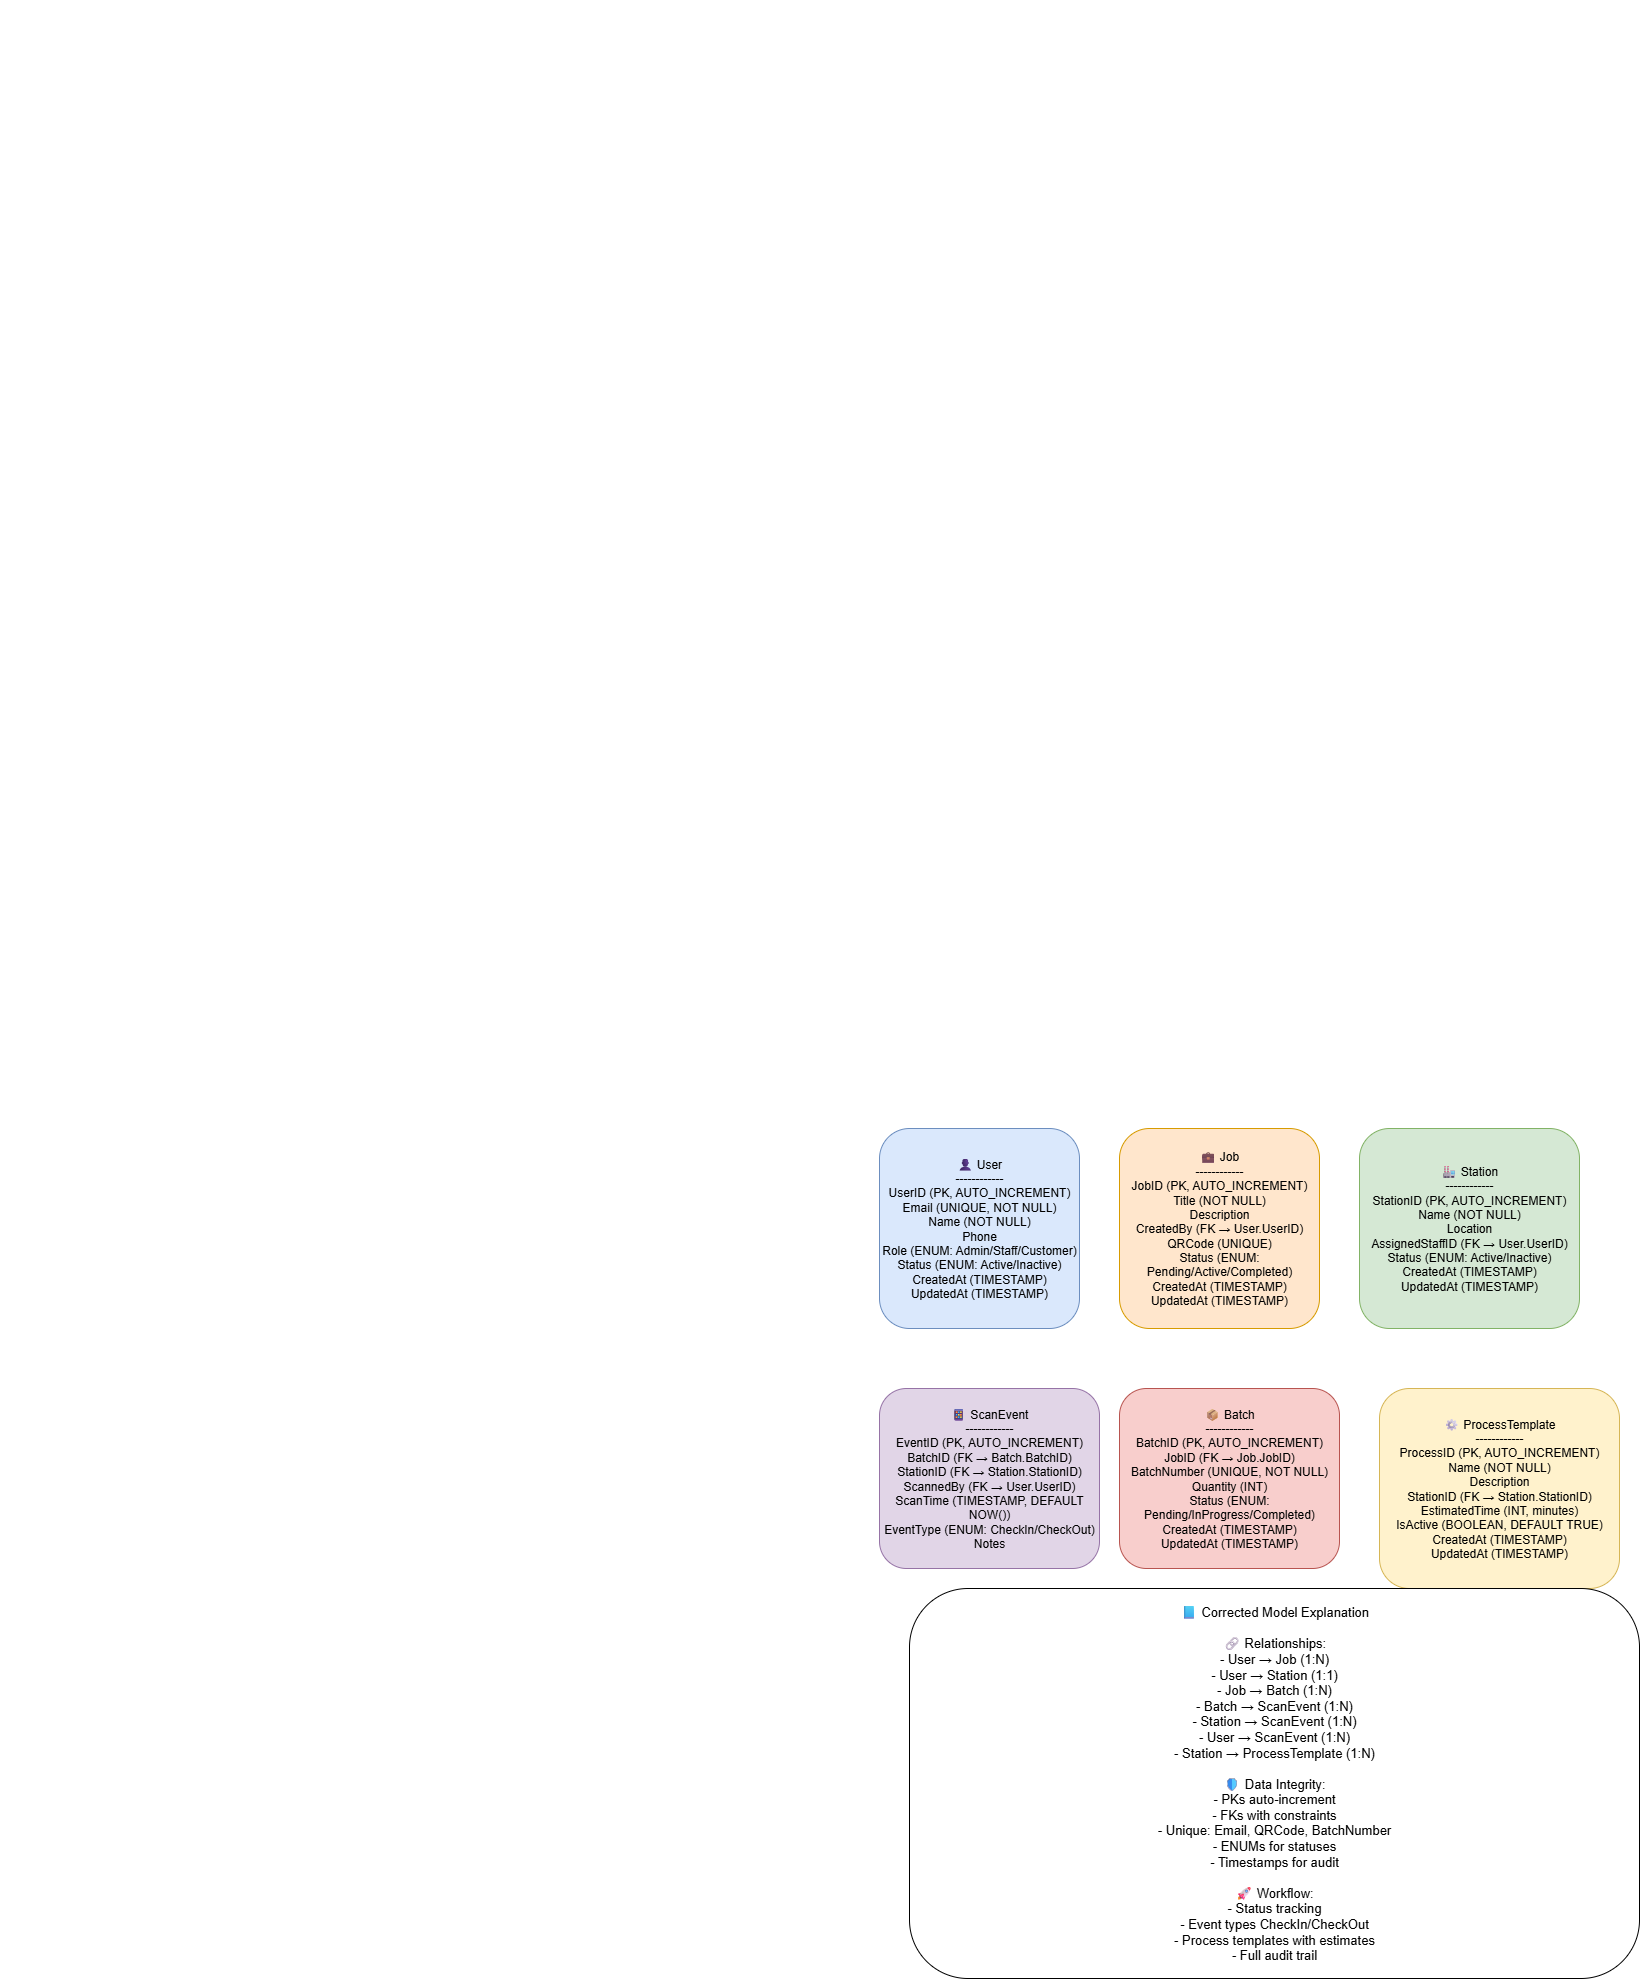

The diagram above was exported from draw.io. Its source (the exported page's mxGraphModel, read from the mxfile embedded in the PNG):
<mxGraphModel dx="22459" dy="17142" grid="1" gridSize="10" guides="1" tooltips="1" connect="1" arrows="1" fold="1" page="1" pageScale="1" pageWidth="850" pageHeight="1100" math="0" shadow="0">
  <root>
    <mxCell id="0" />
    <mxCell id="1" parent="0" />
    <mxCell id="hAobDquUpCzPfPFQ2QJ7-34" value="👤 User&#10;------------&#10;UserID (PK, AUTO_INCREMENT)&#10;Email (UNIQUE, NOT NULL)&#10;Name (NOT NULL)&#10;Phone&#10;Role (ENUM: Admin/Staff/Customer)&#10;Status (ENUM: Active/Inactive)&#10;CreatedAt (TIMESTAMP)&#10;UpdatedAt (TIMESTAMP)" style="shape=rectangle;rounded=1;whiteSpace=wrap;fillColor=#dae8fc;strokeColor=#6c8ebf;" vertex="1" parent="1">
      <mxGeometry x="20" y="20" width="200" height="200" as="geometry" />
    </mxCell>
    <mxCell id="hAobDquUpCzPfPFQ2QJ7-35" value="💼 Job&#10;------------&#10;JobID (PK, AUTO_INCREMENT)&#10;Title (NOT NULL)&#10;Description&#10;CreatedBy (FK → User.UserID)&#10;QRCode (UNIQUE)&#10;Status (ENUM: Pending/Active/Completed)&#10;CreatedAt (TIMESTAMP)&#10;UpdatedAt (TIMESTAMP)" style="shape=rectangle;rounded=1;whiteSpace=wrap;fillColor=#ffe6cc;strokeColor=#d79b00;" vertex="1" parent="1">
      <mxGeometry x="260" y="20" width="200" height="200" as="geometry" />
    </mxCell>
    <mxCell id="hAobDquUpCzPfPFQ2QJ7-36" value="🏭 Station&#10;------------&#10;StationID (PK, AUTO_INCREMENT)&#10;Name (NOT NULL)&#10;Location&#10;AssignedStaffID (FK → User.UserID)&#10;Status (ENUM: Active/Inactive)&#10;CreatedAt (TIMESTAMP)&#10;UpdatedAt (TIMESTAMP)" style="shape=rectangle;rounded=1;whiteSpace=wrap;fillColor=#d5e8d4;strokeColor=#82b366;" vertex="1" parent="1">
      <mxGeometry x="500" y="20" width="220" height="200" as="geometry" />
    </mxCell>
    <mxCell id="hAobDquUpCzPfPFQ2QJ7-37" value="📦 Batch&#10;------------&#10;BatchID (PK, AUTO_INCREMENT)&#10;JobID (FK → Job.JobID)&#10;BatchNumber (UNIQUE, NOT NULL)&#10;Quantity (INT)&#10;Status (ENUM: Pending/InProgress/Completed)&#10;CreatedAt (TIMESTAMP)&#10;UpdatedAt (TIMESTAMP)" style="shape=rectangle;rounded=1;whiteSpace=wrap;fillColor=#f8cecc;strokeColor=#b85450;" vertex="1" parent="1">
      <mxGeometry x="260" y="280" width="220" height="180" as="geometry" />
    </mxCell>
    <mxCell id="hAobDquUpCzPfPFQ2QJ7-38" value="📱 ScanEvent&#10;------------&#10;EventID (PK, AUTO_INCREMENT)&#10;BatchID (FK → Batch.BatchID)&#10;StationID (FK → Station.StationID)&#10;ScannedBy (FK → User.UserID)&#10;ScanTime (TIMESTAMP, DEFAULT NOW())&#10;EventType (ENUM: CheckIn/CheckOut)&#10;Notes" style="shape=rectangle;rounded=1;whiteSpace=wrap;fillColor=#e1d5e7;strokeColor=#9673a6;" vertex="1" parent="1">
      <mxGeometry x="20" y="280" width="220" height="180" as="geometry" />
    </mxCell>
    <mxCell id="hAobDquUpCzPfPFQ2QJ7-39" value="⚙ ProcessTemplate&#10;------------&#10;ProcessID (PK, AUTO_INCREMENT)&#10;Name (NOT NULL)&#10;Description&#10;StationID (FK → Station.StationID)&#10;EstimatedTime (INT, minutes)&#10;IsActive (BOOLEAN, DEFAULT TRUE)&#10;CreatedAt (TIMESTAMP)&#10;UpdatedAt (TIMESTAMP)" style="shape=rectangle;rounded=1;whiteSpace=wrap;fillColor=#fff2cc;strokeColor=#d6b656;" vertex="1" parent="1">
      <mxGeometry x="520" y="280" width="240" height="200" as="geometry" />
    </mxCell>
    <mxCell id="hAobDquUpCzPfPFQ2QJ7-40" style="endArrow=block;strokeColor=#000000;" edge="1" parent="1" source="hAobDquUpCzPfPFQ2QJ7-35" target="hAobDquUpCzPfPFQ2QJ7-34" />
    <mxCell id="hAobDquUpCzPfPFQ2QJ7-41" style="endArrow=block;strokeColor=#000000;" edge="1" parent="1" source="hAobDquUpCzPfPFQ2QJ7-37" target="hAobDquUpCzPfPFQ2QJ7-35" />
    <mxCell id="hAobDquUpCzPfPFQ2QJ7-42" style="endArrow=block;strokeColor=#000000;" edge="1" parent="1" source="hAobDquUpCzPfPFQ2QJ7-36" target="hAobDquUpCzPfPFQ2QJ7-34" />
    <mxCell id="hAobDquUpCzPfPFQ2QJ7-43" style="endArrow=block;strokeColor=#000000;" edge="1" parent="1" source="hAobDquUpCzPfPFQ2QJ7-38" target="hAobDquUpCzPfPFQ2QJ7-37" />
    <mxCell id="hAobDquUpCzPfPFQ2QJ7-44" style="endArrow=block;strokeColor=#000000;" edge="1" parent="1" source="hAobDquUpCzPfPFQ2QJ7-38" target="hAobDquUpCzPfPFQ2QJ7-36" />
    <mxCell id="hAobDquUpCzPfPFQ2QJ7-45" style="endArrow=block;strokeColor=#000000;" edge="1" parent="1" source="hAobDquUpCzPfPFQ2QJ7-38" target="hAobDquUpCzPfPFQ2QJ7-34" />
    <mxCell id="hAobDquUpCzPfPFQ2QJ7-46" style="endArrow=block;strokeColor=#000000;" edge="1" parent="1" source="hAobDquUpCzPfPFQ2QJ7-39" target="hAobDquUpCzPfPFQ2QJ7-36" />
    <mxCell id="hAobDquUpCzPfPFQ2QJ7-47" value="📘 Corrected Model Explanation&#10;&#10;🔗 Relationships:&#10;- User → Job (1:N)&#10;- User → Station (1:1)&#10;- Job → Batch (1:N)&#10;- Batch → ScanEvent (1:N)&#10;- Station → ScanEvent (1:N)&#10;- User → ScanEvent (1:N)&#10;- Station → ProcessTemplate (1:N)&#10;&#10;🛡 Data Integrity:&#10;- PKs auto-increment&#10;- FKs with constraints&#10;- Unique: Email, QRCode, BatchNumber&#10;- ENUMs for statuses&#10;- Timestamps for audit&#10;&#10;🚀 Workflow:&#10;- Status tracking&#10;- Event types CheckIn/CheckOut&#10;- Process templates with estimates&#10;- Full audit trail" style="shape=rectangle;whiteSpace=wrap;rounded=1;fillColor=#ffffff;strokeColor=#000000;fontSize=13;" vertex="1" parent="1">
      <mxGeometry x="50" y="480" width="730" height="390" as="geometry" />
    </mxCell>
  </root>
</mxGraphModel>